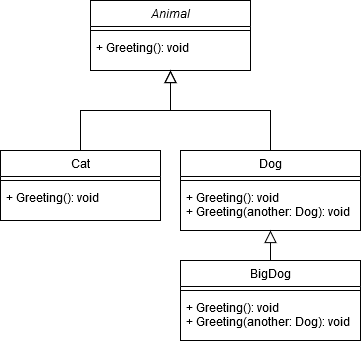

The diagram above was exported from draw.io. Its source (the exported page's mxGraphModel, read from the mxfile embedded in the PNG):
<mxGraphModel dx="1038" dy="557" grid="1" gridSize="10" guides="1" tooltips="1" connect="1" arrows="1" fold="1" page="1" pageScale="1" pageWidth="827" pageHeight="1169" math="0" shadow="0">
  <root>
    <mxCell id="WIyWlLk6GJQsqaUBKTNV-0" />
    <mxCell id="WIyWlLk6GJQsqaUBKTNV-1" parent="WIyWlLk6GJQsqaUBKTNV-0" />
    <mxCell id="zkfFHV4jXpPFQw0GAbJ--0" value="Animal" style="swimlane;fontStyle=2;align=center;verticalAlign=top;childLayout=stackLayout;horizontal=1;startSize=26;horizontalStack=0;resizeParent=1;resizeLast=0;collapsible=1;marginBottom=0;rounded=0;shadow=0;strokeWidth=1;" parent="WIyWlLk6GJQsqaUBKTNV-1" vertex="1">
      <mxGeometry x="220" y="120" width="160" height="70" as="geometry">
        <mxRectangle x="230" y="140" width="160" height="26" as="alternateBounds" />
      </mxGeometry>
    </mxCell>
    <mxCell id="zkfFHV4jXpPFQw0GAbJ--4" value="" style="line;html=1;strokeWidth=1;align=left;verticalAlign=middle;spacingTop=-1;spacingLeft=3;spacingRight=3;rotatable=0;labelPosition=right;points=[];portConstraint=eastwest;" parent="zkfFHV4jXpPFQw0GAbJ--0" vertex="1">
      <mxGeometry y="26" width="160" height="8" as="geometry" />
    </mxCell>
    <mxCell id="zkfFHV4jXpPFQw0GAbJ--5" value="+ Greeting(): void" style="text;align=left;verticalAlign=top;spacingLeft=4;spacingRight=4;overflow=hidden;rotatable=0;points=[[0,0.5],[1,0.5]];portConstraint=eastwest;" parent="zkfFHV4jXpPFQw0GAbJ--0" vertex="1">
      <mxGeometry y="34" width="160" height="26" as="geometry" />
    </mxCell>
    <mxCell id="zkfFHV4jXpPFQw0GAbJ--12" value="" style="endArrow=block;endSize=10;endFill=0;shadow=0;strokeWidth=1;rounded=0;edgeStyle=elbowEdgeStyle;elbow=vertical;" parent="WIyWlLk6GJQsqaUBKTNV-1" source="zkfFHV4jXpPFQw0GAbJ--6" target="zkfFHV4jXpPFQw0GAbJ--0" edge="1">
      <mxGeometry width="160" relative="1" as="geometry">
        <mxPoint x="200" y="203" as="sourcePoint" />
        <mxPoint x="200" y="203" as="targetPoint" />
      </mxGeometry>
    </mxCell>
    <mxCell id="zkfFHV4jXpPFQw0GAbJ--16" value="" style="endArrow=block;endSize=10;endFill=0;shadow=0;strokeWidth=1;rounded=0;edgeStyle=elbowEdgeStyle;elbow=vertical;exitX=0.5;exitY=0;exitDx=0;exitDy=0;" parent="WIyWlLk6GJQsqaUBKTNV-1" source="ckS1RhogdycUe8Igv03q-4" target="zkfFHV4jXpPFQw0GAbJ--0" edge="1">
      <mxGeometry width="160" relative="1" as="geometry">
        <mxPoint x="390" y="270" as="sourcePoint" />
        <mxPoint x="310" y="271" as="targetPoint" />
      </mxGeometry>
    </mxCell>
    <mxCell id="ckS1RhogdycUe8Igv03q-3" value="" style="endArrow=block;endSize=10;endFill=0;shadow=0;strokeWidth=1;rounded=0;edgeStyle=elbowEdgeStyle;elbow=vertical;exitX=0.5;exitY=0;exitDx=0;exitDy=0;entryX=0.5;entryY=1;entryDx=0;entryDy=0;" edge="1" parent="WIyWlLk6GJQsqaUBKTNV-1" source="ckS1RhogdycUe8Igv03q-7" target="ckS1RhogdycUe8Igv03q-4">
      <mxGeometry width="160" relative="1" as="geometry">
        <mxPoint x="390" y="410" as="sourcePoint" />
        <mxPoint x="400" y="370" as="targetPoint" />
      </mxGeometry>
    </mxCell>
    <mxCell id="zkfFHV4jXpPFQw0GAbJ--6" value="Cat" style="swimlane;fontStyle=0;align=center;verticalAlign=top;childLayout=stackLayout;horizontal=1;startSize=26;horizontalStack=0;resizeParent=1;resizeLast=0;collapsible=1;marginBottom=0;rounded=0;shadow=0;strokeWidth=1;" parent="WIyWlLk6GJQsqaUBKTNV-1" vertex="1">
      <mxGeometry x="130" y="270" width="160" height="70" as="geometry">
        <mxRectangle x="130" y="380" width="160" height="26" as="alternateBounds" />
      </mxGeometry>
    </mxCell>
    <mxCell id="zkfFHV4jXpPFQw0GAbJ--9" value="" style="line;html=1;strokeWidth=1;align=left;verticalAlign=middle;spacingTop=-1;spacingLeft=3;spacingRight=3;rotatable=0;labelPosition=right;points=[];portConstraint=eastwest;" parent="zkfFHV4jXpPFQw0GAbJ--6" vertex="1">
      <mxGeometry y="26" width="160" height="8" as="geometry" />
    </mxCell>
    <mxCell id="zkfFHV4jXpPFQw0GAbJ--10" value="+ Greeting(): void" style="text;align=left;verticalAlign=top;spacingLeft=4;spacingRight=4;overflow=hidden;rotatable=0;points=[[0,0.5],[1,0.5]];portConstraint=eastwest;fontStyle=0" parent="zkfFHV4jXpPFQw0GAbJ--6" vertex="1">
      <mxGeometry y="34" width="160" height="26" as="geometry" />
    </mxCell>
    <mxCell id="ckS1RhogdycUe8Igv03q-4" value="Dog" style="swimlane;fontStyle=0;align=center;verticalAlign=top;childLayout=stackLayout;horizontal=1;startSize=26;horizontalStack=0;resizeParent=1;resizeLast=0;collapsible=1;marginBottom=0;rounded=0;shadow=0;strokeWidth=1;" vertex="1" parent="WIyWlLk6GJQsqaUBKTNV-1">
      <mxGeometry x="310" y="270" width="180" height="80" as="geometry">
        <mxRectangle x="130" y="380" width="160" height="26" as="alternateBounds" />
      </mxGeometry>
    </mxCell>
    <mxCell id="ckS1RhogdycUe8Igv03q-5" value="" style="line;html=1;strokeWidth=1;align=left;verticalAlign=middle;spacingTop=-1;spacingLeft=3;spacingRight=3;rotatable=0;labelPosition=right;points=[];portConstraint=eastwest;" vertex="1" parent="ckS1RhogdycUe8Igv03q-4">
      <mxGeometry y="26" width="180" height="8" as="geometry" />
    </mxCell>
    <mxCell id="ckS1RhogdycUe8Igv03q-6" value="+ Greeting(): void&#10;+ Greeting(another: Dog): void&#10;" style="text;align=left;verticalAlign=top;spacingLeft=4;spacingRight=4;overflow=hidden;rotatable=0;points=[[0,0.5],[1,0.5]];portConstraint=eastwest;fontStyle=0" vertex="1" parent="ckS1RhogdycUe8Igv03q-4">
      <mxGeometry y="34" width="180" height="46" as="geometry" />
    </mxCell>
    <mxCell id="ckS1RhogdycUe8Igv03q-7" value="BigDog" style="swimlane;fontStyle=0;align=center;verticalAlign=top;childLayout=stackLayout;horizontal=1;startSize=26;horizontalStack=0;resizeParent=1;resizeLast=0;collapsible=1;marginBottom=0;rounded=0;shadow=0;strokeWidth=1;" vertex="1" parent="WIyWlLk6GJQsqaUBKTNV-1">
      <mxGeometry x="310" y="380" width="180" height="80" as="geometry">
        <mxRectangle x="130" y="380" width="160" height="26" as="alternateBounds" />
      </mxGeometry>
    </mxCell>
    <mxCell id="ckS1RhogdycUe8Igv03q-8" value="" style="line;html=1;strokeWidth=1;align=left;verticalAlign=middle;spacingTop=-1;spacingLeft=3;spacingRight=3;rotatable=0;labelPosition=right;points=[];portConstraint=eastwest;" vertex="1" parent="ckS1RhogdycUe8Igv03q-7">
      <mxGeometry y="26" width="180" height="8" as="geometry" />
    </mxCell>
    <mxCell id="ckS1RhogdycUe8Igv03q-9" value="+ Greeting(): void&#10;+ Greeting(another: Dog): void&#10;" style="text;align=left;verticalAlign=top;spacingLeft=4;spacingRight=4;overflow=hidden;rotatable=0;points=[[0,0.5],[1,0.5]];portConstraint=eastwest;fontStyle=0" vertex="1" parent="ckS1RhogdycUe8Igv03q-7">
      <mxGeometry y="34" width="180" height="46" as="geometry" />
    </mxCell>
  </root>
</mxGraphModel>